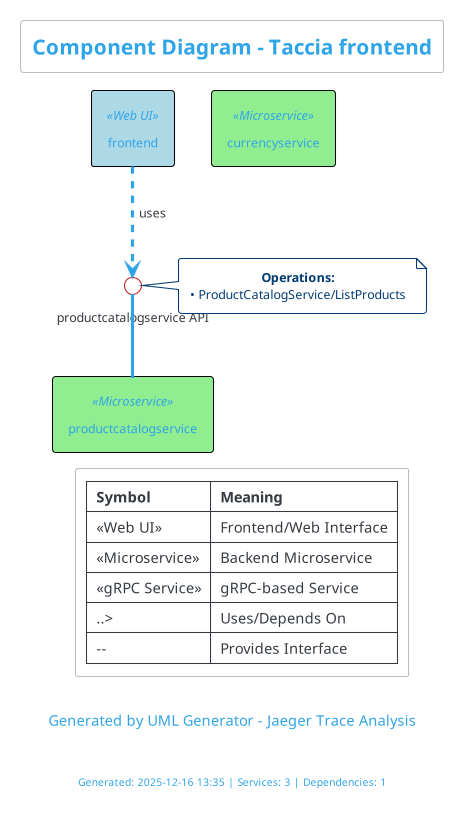

The diagram above was rendered by PlantUML. Its source (embedded in the PNG):
@startuml
!theme cerulean-outline

skinparam componentStyle rectangle
skinparam shadowing false
skinparam roundcorner 5
skinparam defaultTextAlignment center

skinparam component {
  BackgroundColor<<Web UI>> LightBlue
  BackgroundColor<<Microservice>> LightGreen
  BackgroundColor<<gRPC Service>> PaleGreen
  BackgroundColor<<Database>> LightYellow
  BackgroundColor<<Cache>> Wheat
  BorderColor Black
  FontSize 12
}

title Component Diagram - Taccia frontend

caption Generated by UML Generator - Jaeger Trace Analysis

' Service Components
component "currencyservice" <<Microservice>>
component "productcatalogservice" <<Microservice>>
component "frontend" <<Web UI>>

' Service interfaces and dependencies
interface "productcatalogservice API" as I0
"frontend" ..> I0 : uses
I0 -- "productcatalogservice"
note right of I0
  **Operations:**
  • ProductCatalogService/ListProducts
end note

legend right
  |= Symbol |= Meaning |
  | <<Web UI>> | Frontend/Web Interface |
  | <<Microservice>> | Backend Microservice |
  | <<gRPC Service>> | gRPC-based Service |
  | ..> | Uses/Depends On |
  | -- | Provides Interface |
endlegend

footer
Generated: 2025-12-16 13:35 | Services: 3 | Dependencies: 1
endfooter

@enduml